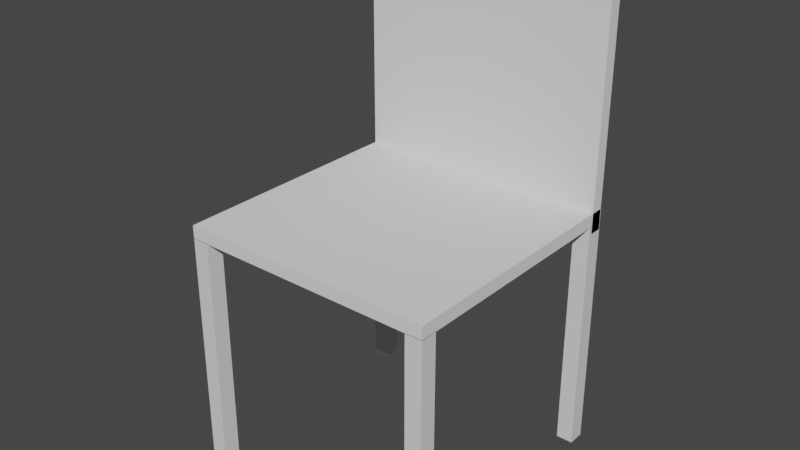 # Source: SimpleChair.blend  (saved by Blender 2.80.75; exported with 4.5.12 LTS)
import bpy
from mathutils import Matrix  # noqa: F401  (used for matrix-valued properties, if any)

bpy.ops.wm.read_factory_settings(use_empty=True)
scene = bpy.context.scene
scene.name = 'Scene'

# ---- collections
col_collection = bpy.data.collections.new('Collection'); scene.collection.children.link(col_collection)

# ---- materials (node trees are filled in below, after node groups)
mat_material = bpy.data.materials.new('Material')
mat_material.alpha_threshold = 0.0
mat_material.use_transparent_shadow = False
mat_material.line_color = (0.0, 0.0, 0.0, 1.0)
mat_material_001 = bpy.data.materials.new('Material.001')
mat_material_001.alpha_threshold = 0.0
mat_material_001.use_transparent_shadow = False
mat_material_001.line_color = (0.0, 0.0, 0.0, 1.0)

# ---- material node trees
mat_material.use_nodes = True; mat_material.node_tree.nodes.clear()
_N = mat_material.node_tree.nodes; _L = mat_material.node_tree.links
n0 = _N.new('ShaderNodeOutputMaterial'); n0.name = 'Material Output'; n0.location = (300, 300)
n1 = _N.new('ShaderNodeBsdfPrincipled'); n1.name = 'Principled BSDF'; n1.location = (10, 300)
n1.distribution = 'GGX'
n1.subsurface_method = 'BURLEY'
n1.inputs[2].default_value = 0.4
n1.inputs[3].default_value = 1.45
n1.inputs[27].default_value = (0.0, 0.0, 0.0, 1.0)
n1.inputs[28].default_value = 1.0
_L.new(n1.outputs[0], n0.inputs[0])
n0.is_active_output = True
mat_material_001.use_nodes = True; mat_material_001.node_tree.nodes.clear()
_N = mat_material_001.node_tree.nodes; _L = mat_material_001.node_tree.links
n0 = _N.new('ShaderNodeOutputMaterial'); n0.name = 'Material Output'; n0.location = (300, 300)
n1 = _N.new('ShaderNodeBsdfPrincipled'); n1.name = 'Principled BSDF'; n1.location = (10, 300)
n1.distribution = 'GGX'
n1.subsurface_method = 'BURLEY'
n1.inputs[2].default_value = 0.4
n1.inputs[3].default_value = 1.45
n1.inputs[27].default_value = (0.0, 0.0, 0.0, 1.0)
n1.inputs[28].default_value = 1.0
_L.new(n1.outputs[0], n0.inputs[0])
n0.is_active_output = True

# ---- world
world_world = bpy.data.worlds.new('World'); scene.world = world_world
world_world.use_nodes = True; world_world.node_tree.nodes.clear()
_N = world_world.node_tree.nodes; _L = world_world.node_tree.links
n0 = _N.new('ShaderNodeOutputWorld'); n0.name = 'World Output'; n0.location = (300, 300)
n1 = _N.new('ShaderNodeBackground'); n1.name = 'Background'; n1.location = (10, 300)
n1.inputs[0].default_value = (0.05088, 0.05088, 0.05088, 1.0)
_L.new(n1.outputs[0], n0.inputs[0])
n0.is_active_output = True
world_world.color = (0.05088, 0.05088, 0.05088)
world_world.use_sun_shadow = False
world_world.sun_shadow_jitter_overblur = 0.0

# ---- meshes
me_cube = bpy.data.meshes.new('Cube')
me_cube.from_pydata([(1.0, 1.0, 1.0), (1.0, 1.0, -1.0), (1.0, -1.0, 1.0), (1.0, -1.0, -1.0), (-1.0, 1.0, 1.0), (-1.0, 1.0, -1.0), (-1.0, -1.0, 1.0), (-1.0, -1.0, -1.0)], [], [(0, 4, 6, 2), (3, 2, 6, 7), (7, 6, 4, 5), (5, 1, 3, 7), (1, 0, 2, 3), (5, 4, 0, 1)])
_uv = me_cube.uv_layers.new(name='UVMap')
_uv.uv.foreach_set('vector', [0.9897, 0.1667, 0.9897, 0.3333, 0.7972, 0.3333, 0.7972, 0.1667, 2.295e-08, 0.8567, 0.0, 0.69, 0.1925, 0.69, 0.1925, 0.8567, 0.3851, 0.69, 0.1925, 0.69, 0.1925, 0.5233, 0.3851, 0.5233, 0.6046, 1.0, 0.4121, 1.0, 0.4121, 0.8333, 0.6046, 0.8333, 0.1925, 0.5233, 7.46e-08, 0.5233, 0.0, 0.3567, 0.1925, 0.3567, 0.7972, 0.1667, 0.6046, 0.1667, 0.6046, 3.477e-08, 0.7972, 0.0])
me_cube.materials.append(mat_material)
me_cube.use_remesh_preserve_volume = False
me_cube.use_remesh_preserve_attributes = False
me_cube.use_mirror_vertex_groups = False
me_cube.update()
me_cube_001 = bpy.data.meshes.new('Cube.001')
me_cube_001.from_pydata([(1.0, 1.0, 1.0), (1.0, 1.0, -1.0), (1.0, -1.0, 1.0), (1.0, -1.0, -1.0), (-1.0, 1.0, 1.0), (-1.0, 1.0, -1.0), (-1.0, -1.0, 1.0), (-1.0, -1.0, -1.0)], [], [(0, 4, 6, 2), (3, 2, 6, 7), (7, 6, 4, 5), (5, 1, 3, 7), (1, 0, 2, 3), (5, 4, 0, 1)])
_uv = me_cube_001.uv_layers.new(name='UVMap')
_uv.uv.foreach_set('vector', [0.3851, 0.69, 0.3851, 0.8567, 0.1925, 0.8567, 0.1925, 0.69, 0.6046, 0.6667, 0.6046, 0.5, 0.7972, 0.5, 0.7972, 0.6667, 0.6046, 0.8333, 0.4121, 0.8333, 0.4121, 0.6667, 0.6046, 0.6667, 0.9897, 1.0, 0.7972, 1.0, 0.7972, 0.8333, 0.9897, 0.8333, 0.6046, 0.3333, 0.4121, 0.3333, 0.4121, 0.1667, 0.6046, 0.1667, 0.6046, 0.6667, 0.4121, 0.6667, 0.4121, 0.5, 0.6046, 0.5])
me_cube_001.materials.append(mat_material_001)
me_cube_001.use_remesh_preserve_volume = False
me_cube_001.use_remesh_preserve_attributes = False
me_cube_001.use_mirror_vertex_groups = False
me_cube_001.update()
me_cube_002 = bpy.data.meshes.new('Cube.002')
me_cube_002.from_pydata([(1.0, 1.0, 1.0), (1.0, 1.0, -1.0), (1.0, -1.0, 1.0), (1.0, -1.0, -1.0), (-1.0, 1.0, 1.0), (-1.0, 1.0, -1.0), (-1.0, -1.0, 1.0), (-1.0, -1.0, -1.0)], [], [(0, 4, 6, 2), (3, 2, 6, 7), (7, 6, 4, 5), (5, 1, 3, 7), (1, 0, 2, 3), (5, 4, 0, 1)])
_uv = me_cube_002.uv_layers.new(name='UVMap')
_uv.uv.foreach_set('vector', [0.9897, 0.3333, 0.9897, 0.5, 0.7972, 0.5, 0.7972, 0.3333, 0.6046, 0.5, 0.6046, 0.3333, 0.7972, 0.3333, 0.7972, 0.5, 0.7972, 0.3333, 0.6046, 0.3333, 0.6046, 0.1667, 0.7972, 0.1667, 0.9897, 0.8333, 0.7972, 0.8333, 0.7972, 0.6667, 0.9897, 0.6667, 0.6046, 0.1667, 0.4121, 0.1667, 0.4121, 4.47e-08, 0.6046, 0.0, 0.1925, 0.69, 2.295e-08, 0.69, 0.0, 0.5233, 0.1925, 0.5233])
me_cube_002.materials.append(mat_material)
me_cube_002.use_remesh_preserve_volume = False
me_cube_002.use_remesh_preserve_attributes = False
me_cube_002.use_mirror_vertex_groups = False
me_cube_002.update()
me_cube_003 = bpy.data.meshes.new('Cube.003')
me_cube_003.from_pydata([(1.0, 1.0, 1.0), (1.0, 1.0, -1.0), (1.0, -1.0, 1.0), (1.0, -1.0, -1.0), (-1.0, 1.0, 1.0), (-1.0, 1.0, -1.0), (-1.0, -1.0, 1.0), (-1.0, -1.0, -1.0)], [], [(0, 4, 6, 2), (3, 2, 6, 7), (7, 6, 4, 5), (5, 1, 3, 7), (1, 0, 2, 3), (5, 4, 0, 1)])
_uv = me_cube_003.uv_layers.new(name='UVMap')
_uv.uv.foreach_set('vector', [0.9897, 0.5, 0.9897, 0.6667, 0.7972, 0.6667, 0.7972, 0.5, 0.7972, 0.1667, 0.7972, 1.987e-08, 0.9897, 0.0, 0.9897, 0.1667, 0.7972, 0.8333, 0.6046, 0.8333, 0.6046, 0.6667, 0.7972, 0.6667, 0.7972, 1.0, 0.6046, 1.0, 0.6046, 0.8333, 0.7972, 0.8333, 0.3851, 0.5233, 0.1925, 0.5233, 0.1925, 0.3567, 0.3851, 0.3567, 0.6046, 0.5, 0.4121, 0.5, 0.4121, 0.3333, 0.6046, 0.3333])
me_cube_003.materials.append(mat_material_001)
me_cube_003.use_remesh_preserve_volume = False
me_cube_003.use_remesh_preserve_attributes = False
me_cube_003.use_mirror_vertex_groups = False
me_cube_003.update()
me_cube_004 = bpy.data.meshes.new('Cube.004')
me_cube_004.from_pydata([(-1.07, -1.07, 0.9965), (-1.07, -1.07, 1.104), (-1.07, 1.07, 0.9965), (-1.07, 1.07, 1.104), (1.07, -1.07, 0.9965), (1.07, -1.07, 1.104), (1.07, 1.07, 0.9965), (1.07, 1.07, 1.104)], [], [(0, 1, 3, 2), (2, 3, 7, 6), (6, 7, 5, 4), (4, 5, 1, 0), (2, 6, 4, 0), (7, 3, 1, 5)])
_uv = me_cube_004.uv_layers.new(name='UVMap')
_uv.uv.foreach_set('vector', [1.0, 0.3567, 0.9897, 0.3567, 0.9897, 0.1783, 1.0, 0.1783, 0.9897, 0.3567, 1.0, 0.3567, 1.0, 0.535, 0.9897, 0.535, 0.3954, 0.535, 0.4057, 0.535, 0.4057, 0.7133, 0.3954, 0.7133, 0.3851, 0.3567, 0.3954, 0.3567, 0.3954, 0.535, 0.3851, 0.535, 0.0, 1.987e-08, 0.206, 0.0, 0.206, 0.1783, 2.295e-08, 0.1783, 0.4121, 0.1783, 0.206, 0.1783, 0.206, 1.987e-08, 0.4121, 0.0])
me_cube_004.use_remesh_preserve_volume = False
me_cube_004.use_remesh_preserve_attributes = False
me_cube_004.use_mirror_vertex_groups = False
me_cube_004.update()
me_cube_005 = bpy.data.meshes.new('Cube.005')
me_cube_005.from_pydata([(-1.07, -1.07, 0.9965), (-1.07, -1.07, 1.104), (-1.07, 1.07, 0.9965), (-1.07, 1.07, 1.104), (1.07, -1.07, 0.9965), (1.07, -1.07, 1.104), (1.07, 1.07, 0.9965), (1.07, 1.07, 1.104)], [], [(0, 1, 3, 2), (2, 3, 7, 6), (6, 7, 5, 4), (4, 5, 1, 0), (2, 6, 4, 0), (7, 3, 1, 5)])
_uv = me_cube_005.uv_layers.new(name='UVMap')
_uv.uv.foreach_set('vector', [1.0, 0.1783, 0.9897, 0.1783, 0.9897, 0.0, 1.0, 0.0, 0.9897, 0.535, 1.0, 0.535, 1.0, 0.7133, 0.9897, 0.7133, 0.3851, 0.535, 0.3954, 0.535, 0.3954, 0.7133, 0.3851, 0.7133, 0.3954, 0.3567, 0.4057, 0.3567, 0.4057, 0.535, 0.3954, 0.535, 0.206, 0.1783, 0.4121, 0.1783, 0.4121, 0.3567, 0.206, 0.3567, 0.206, 0.3567, 2.295e-08, 0.3567, 0.0, 0.1783, 0.206, 0.1783])
me_cube_005.use_remesh_preserve_volume = False
me_cube_005.use_remesh_preserve_attributes = False
me_cube_005.use_mirror_vertex_groups = False
me_cube_005.update()

# ---- objects
ob_cube = bpy.data.objects.new('Cube', me_cube)
ob_cube_001 = bpy.data.objects.new('Cube.001', me_cube_001)
ob_cube_002 = bpy.data.objects.new('Cube.002', me_cube_002)
ob_cube_003 = bpy.data.objects.new('Cube.003', me_cube_003)
ob_cube_004 = bpy.data.objects.new('Cube.004', me_cube_004)
ob_cube_005 = bpy.data.objects.new('Cube.005', me_cube_005)

# ---- transforms, parenting, visibility, modifiers, constraints
ob_cube.location = (1.0, -1.0, 1.0)
ob_cube.scale = (0.07, 0.07, 1.0)
ob_cube.lock_rotations_4d = False
ob_cube.empty_display_type = 'ARROWS'
ob_cube.lineart.crease_threshold = 0.0
ob_cube_001.location = (1.0, 1.0, 1.0)
ob_cube_001.scale = (0.07, 0.07, 1.0)
ob_cube_001.lock_rotations_4d = False
ob_cube_001.empty_display_type = 'ARROWS'
ob_cube_001.lineart.crease_threshold = 0.0
ob_cube_002.location = (-1.0, -1.0, 1.0)
ob_cube_002.scale = (0.07, 0.07, 1.0)
ob_cube_002.lock_rotations_4d = False
ob_cube_002.empty_display_type = 'ARROWS'
ob_cube_002.lineart.crease_threshold = 0.0
ob_cube_003.location = (-1.0, 1.0, 1.0)
ob_cube_003.scale = (0.07, 0.07, 1.0)
ob_cube_003.lock_rotations_4d = False
ob_cube_003.empty_display_type = 'ARROWS'
ob_cube_003.lineart.crease_threshold = 0.0
ob_cube_004.location = (0.0, 0.0, 1.0)
ob_cube_004.lineart.crease_threshold = 0.0
ob_cube_005.location = (0.0, -0.03902, 3.003)
ob_cube_005.rotation_euler = (-1.571, -0.0, 0.0)
ob_cube_005.lineart.crease_threshold = 0.0

# ---- collection membership
col_collection.objects.link(ob_cube)
col_collection.objects.link(ob_cube_001)
col_collection.objects.link(ob_cube_002)
col_collection.objects.link(ob_cube_003)
col_collection.objects.link(ob_cube_004)
col_collection.objects.link(ob_cube_005)

# ---- scene / render settings (as saved in the file)
scene.frame_start = 1; scene.frame_end = 250; scene.frame_set(1)
scene.render.engine = 'BLENDER_EEVEE_NEXT'
scene.cycles.use_denoising = False
scene.cycles.samples = 128
scene.cycles.sampling_pattern = 'TABULATED_SOBOL'
scene.cycles.use_adaptive_sampling = False
scene.cycles.use_light_tree = False
scene.view_settings.view_transform = 'Filmic'
bpy.context.view_layer.update()

# ---- added for rendering (the .blend has no active camera and no usable light): camera, sun
cam_auto = bpy.data.cameras.new('AutoCamera')
cam_auto.lens = 50.0
cam_auto.sensor_width = 36.0
cam_auto.clip_end = 1000.0
ob_auto_camera = bpy.data.objects.new('AutoCamera', cam_auto)
scene.collection.objects.link(ob_auto_camera)
ob_auto_camera.location = (4.69486, -5.63383, 5.79238)
ob_auto_camera.rotation_euler = (1.09748, -7.21219e-08, 0.694738)
scene.camera = ob_auto_camera
light_auto_sun = bpy.data.lights.new('AutoSun', 'SUN')
light_auto_sun.energy = 3.0
light_auto_sun.angle = 0.0523599
ob_auto_sun = bpy.data.objects.new('AutoSun', light_auto_sun)
scene.collection.objects.link(ob_auto_sun)
ob_auto_sun.rotation_euler = (0.872665, 0.174533, 0.523599)
bpy.context.view_layer.update()
